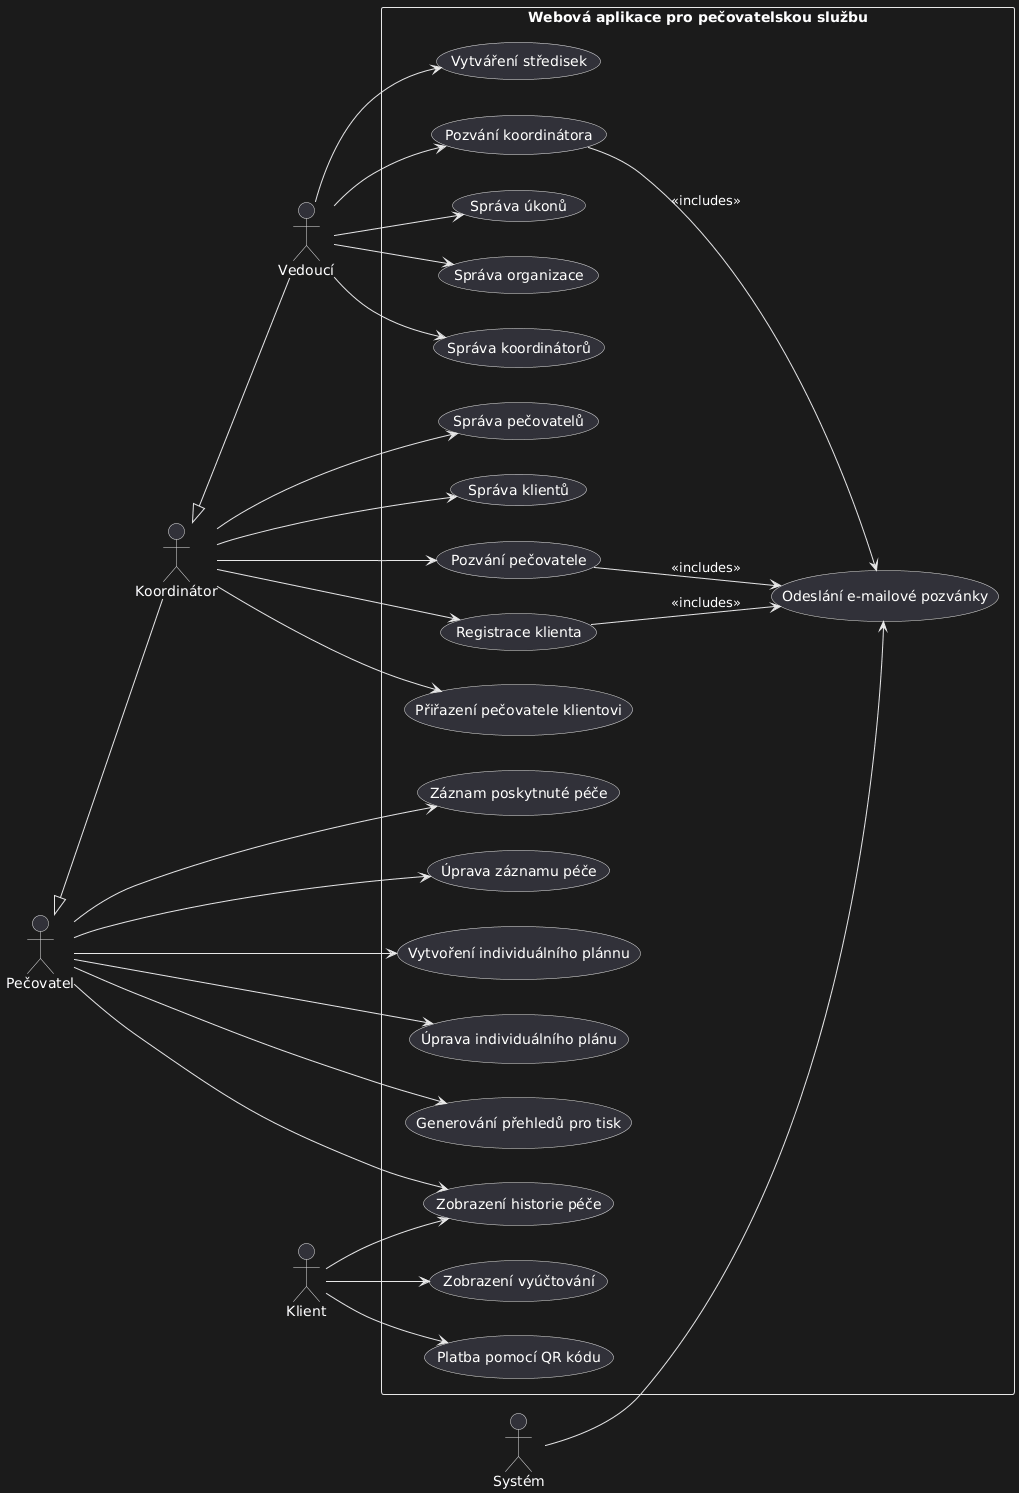

The diagram above was rendered by PlantUML. Its source (embedded in the PNG):
@startuml
left to right direction

actor "Pečovatel" as Caregiver
actor "Koordinátor" as Coordinator
actor "Vedoucí" as Manager
actor "Klient" as Client
actor "Systém" as System

' --- dědičnost aktérů ---
Caregiver <|-- Coordinator
Coordinator <|-- Manager

rectangle "Webová aplikace pro pečovatelskou službu" {
  
  (Správa organizace) as UC1
  (Správa koordinátorů) as UC2
  (Vytváření středisek) as UC3
  (Pozvání koordinátora) as UC4
  (Správa úkonů) as UC10

  (Správa pečovatelů) as UC5
  (Správa klientů) as UC6
  (Pozvání pečovatele) as UC7
  (Registrace klienta) as UC8
  (Přiřazení pečovatele klientovi) as UC9

  (Záznam poskytnuté péče) as UC11
  (Úprava záznamu péče) as UC12
  (Zobrazení historie péče) as UC13
  (Vytvoření individuálního plánnu) as UC17
  (Úprava individuálního plánu) as UC18
  (Generování přehledů pro tisk) as UC19
  

  (Zobrazení vyúčtování) as UC14
  (Platba pomocí QR kódu) as UC15

  (Odeslání e-mailové pozvánky) as UC16
}

' --- vazby ---
Manager --> UC1
Manager --> UC2
Manager --> UC3
Manager --> UC4
Manager --> UC10

Coordinator --> UC5
Coordinator --> UC6
Coordinator --> UC7
Coordinator --> UC8
Coordinator --> UC9

Caregiver --> UC11
Caregiver --> UC12
Caregiver --> UC13
Caregiver --> UC17
Caregiver --> UC18
Caregiver --> UC19

Client --> UC13
Client --> UC14
Client --> UC15

System --> UC16

UC4 --> UC16 : <<includes>>
UC7 --> UC16 : <<includes>>
UC8 --> UC16 : <<includes>>
@enduml